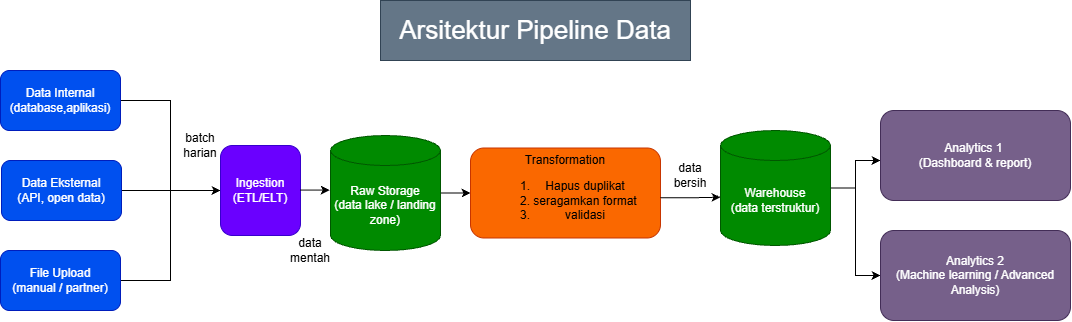

The diagram above was exported from draw.io. Its source (the exported page's mxGraphModel, read from the mxfile embedded in the PNG):
<mxGraphModel dx="1241" dy="677" grid="1" gridSize="10" guides="1" tooltips="1" connect="1" arrows="1" fold="1" page="1" pageScale="1" pageWidth="827" pageHeight="1169" math="0" shadow="0">
  <root>
    <mxCell id="0" />
    <mxCell id="1" parent="0" />
    <mxCell id="vHazQel4vo5UGY9lL5lD-14" edge="1" parent="1" source="vHazQel4vo5UGY9lL5lD-2" style="edgeStyle=orthogonalEdgeStyle;rounded=0;orthogonalLoop=1;jettySize=auto;html=1;entryX=0;entryY=0.5;entryDx=0;entryDy=0;defaultLabelBackgroundColor=gap;" target="vHazQel4vo5UGY9lL5lD-6">
      <mxGeometry relative="1" as="geometry" />
    </mxCell>
    <mxCell id="vHazQel4vo5UGY9lL5lD-2" parent="1" style="rounded=1;whiteSpace=wrap;html=1;roundedPerimeter=1;fillColor=#0050ef;fontColor=#ffffff;strokeColor=#001DBC;" value="Data Internal&lt;br&gt;(database,aplikasi)" vertex="1">
      <mxGeometry height="60" width="120" x="460" y="150" as="geometry" />
    </mxCell>
    <mxCell id="vHazQel4vo5UGY9lL5lD-15" edge="1" parent="1" source="vHazQel4vo5UGY9lL5lD-3" style="edgeStyle=orthogonalEdgeStyle;rounded=0;orthogonalLoop=1;jettySize=auto;html=1;defaultLabelBackgroundColor=gap;" target="vHazQel4vo5UGY9lL5lD-6" value="">
      <mxGeometry relative="1" as="geometry" />
    </mxCell>
    <mxCell id="vHazQel4vo5UGY9lL5lD-3" parent="1" style="rounded=1;whiteSpace=wrap;html=1;roundedPerimeter=1;fillColor=#0050ef;fontColor=#ffffff;strokeColor=#001DBC;" value="Data Eksternal&lt;br&gt;(API, open data)" vertex="1">
      <mxGeometry height="60" width="120" x="461" y="240" as="geometry" />
    </mxCell>
    <mxCell id="vHazQel4vo5UGY9lL5lD-16" edge="1" parent="1" source="vHazQel4vo5UGY9lL5lD-4" style="edgeStyle=orthogonalEdgeStyle;rounded=0;orthogonalLoop=1;jettySize=auto;html=1;entryX=0;entryY=0.5;entryDx=0;entryDy=0;defaultLabelBackgroundColor=gap;" target="vHazQel4vo5UGY9lL5lD-6">
      <mxGeometry relative="1" as="geometry" />
    </mxCell>
    <mxCell id="vHazQel4vo5UGY9lL5lD-4" parent="1" style="rounded=1;whiteSpace=wrap;html=1;roundedPerimeter=1;fillColor=#0050ef;fontColor=#ffffff;strokeColor=#001DBC;" value="File Upload&lt;br&gt;(manual / partner)" vertex="1">
      <mxGeometry height="60" width="120" x="460" y="330" as="geometry" />
    </mxCell>
    <mxCell id="vHazQel4vo5UGY9lL5lD-6" parent="1" style="rounded=1;whiteSpace=wrap;html=1;roundedPerimeter=1;fillColor=#6a00ff;fontColor=#ffffff;strokeColor=#3700CC;" value="Ingestion&lt;br&gt;(ETL/ELT)" vertex="1">
      <mxGeometry height="90" width="80" x="680" y="225" as="geometry" />
    </mxCell>
    <mxCell id="vHazQel4vo5UGY9lL5lD-19" edge="1" parent="1" source="vHazQel4vo5UGY9lL5lD-7" style="edgeStyle=orthogonalEdgeStyle;rounded=0;orthogonalLoop=1;jettySize=auto;html=1;entryX=0;entryY=0.5;entryDx=0;entryDy=0;defaultLabelBackgroundColor=gap;" target="vHazQel4vo5UGY9lL5lD-8">
      <mxGeometry relative="1" as="geometry" />
    </mxCell>
    <mxCell id="vHazQel4vo5UGY9lL5lD-7" parent="1" style="shape=cylinder3;whiteSpace=wrap;html=1;boundedLbl=1;backgroundOutline=1;size=15;fillColor=#008a00;fontColor=#ffffff;strokeColor=#005700;" value="Raw Storage&lt;br&gt;(data lake / landing zone)" vertex="1">
      <mxGeometry height="115" width="110" x="790" y="215" as="geometry" />
    </mxCell>
    <mxCell id="vHazQel4vo5UGY9lL5lD-8" parent="1" style="rounded=1;whiteSpace=wrap;html=1;roundedPerimeter=1;fillColor=#fa6800;fontColor=#000000;strokeColor=#C73500;" value="Transformation&lt;br&gt;&lt;ol&gt;&lt;li&gt;Hapus duplikat&lt;/li&gt;&lt;li&gt;seragamkan format&lt;/li&gt;&lt;li&gt;validasi&lt;/li&gt;&lt;/ol&gt;" vertex="1">
      <mxGeometry height="90" width="190" x="930" y="227.5" as="geometry" />
    </mxCell>
    <mxCell id="vHazQel4vo5UGY9lL5lD-20" edge="1" parent="1" source="vHazQel4vo5UGY9lL5lD-9" style="edgeStyle=orthogonalEdgeStyle;rounded=0;orthogonalLoop=1;jettySize=auto;html=1;entryX=0;entryY=0.556;entryDx=0;entryDy=0;defaultLabelBackgroundColor=gap;" target="vHazQel4vo5UGY9lL5lD-12">
      <mxGeometry relative="1" as="geometry" />
    </mxCell>
    <mxCell id="vHazQel4vo5UGY9lL5lD-21" edge="1" parent="1" source="vHazQel4vo5UGY9lL5lD-9" style="edgeStyle=orthogonalEdgeStyle;rounded=0;orthogonalLoop=1;jettySize=auto;html=1;entryX=0;entryY=0.5;entryDx=0;entryDy=0;defaultLabelBackgroundColor=gap;" target="vHazQel4vo5UGY9lL5lD-13">
      <mxGeometry relative="1" as="geometry" />
    </mxCell>
    <mxCell id="vHazQel4vo5UGY9lL5lD-9" parent="1" style="shape=cylinder3;whiteSpace=wrap;html=1;boundedLbl=1;backgroundOutline=1;size=15;fillColor=#008a00;fontColor=#ffffff;strokeColor=#005700;" value="Warehouse&lt;div&gt;(data terstruktur)&lt;/div&gt;" vertex="1">
      <mxGeometry height="115" width="110" x="1180" y="210" as="geometry" />
    </mxCell>
    <mxCell id="vHazQel4vo5UGY9lL5lD-12" parent="1" style="rounded=1;whiteSpace=wrap;html=1;roundedPerimeter=1;fillColor=#76608a;fontColor=#ffffff;strokeColor=#432D57;" value="Analytics 1&amp;nbsp;&lt;div&gt;(Dashboard &amp;amp; report)&lt;/div&gt;" vertex="1">
      <mxGeometry height="90" width="190" x="1340" y="190" as="geometry" />
    </mxCell>
    <mxCell id="vHazQel4vo5UGY9lL5lD-13" parent="1" style="rounded=1;whiteSpace=wrap;html=1;roundedPerimeter=1;fillColor=#76608a;fontColor=#ffffff;strokeColor=#432D57;" value="Analytics 2&lt;br&gt;(Machine learning / Advanced Analysis)" vertex="1">
      <mxGeometry height="90" width="190" x="1340" y="310" as="geometry" />
    </mxCell>
    <mxCell id="vHazQel4vo5UGY9lL5lD-17" edge="1" parent="1" source="vHazQel4vo5UGY9lL5lD-6" style="edgeStyle=orthogonalEdgeStyle;rounded=0;orthogonalLoop=1;jettySize=auto;html=1;entryX=-0.007;entryY=0.47;entryDx=0;entryDy=0;entryPerimeter=0;defaultLabelBackgroundColor=gap;exitX=1.031;exitY=0.495;exitDx=0;exitDy=0;" target="vHazQel4vo5UGY9lL5lD-7">
      <mxGeometry relative="1" as="geometry" />
    </mxCell>
    <mxCell id="vHazQel4vo5UGY9lL5lD-22" parent="1" style="text;html=1;whiteSpace=wrap;strokeColor=none;fillColor=none;align=center;verticalAlign=middle;rounded=0;" value="batch harian" vertex="1">
      <mxGeometry height="30" width="60" x="630" y="210" as="geometry" />
    </mxCell>
    <mxCell id="vHazQel4vo5UGY9lL5lD-23" parent="1" style="text;html=1;whiteSpace=wrap;strokeColor=none;fillColor=none;align=center;verticalAlign=middle;rounded=0;" value="data mentah" vertex="1">
      <mxGeometry height="30" width="60" x="740" y="315" as="geometry" />
    </mxCell>
    <mxCell id="vHazQel4vo5UGY9lL5lD-25" parent="1" style="text;html=1;whiteSpace=wrap;strokeColor=none;fillColor=none;align=center;verticalAlign=middle;rounded=0;" value="data bersih" vertex="1">
      <mxGeometry height="30" width="60" x="1120" y="240" as="geometry" />
    </mxCell>
    <mxCell id="vHazQel4vo5UGY9lL5lD-26" edge="1" parent="1" source="vHazQel4vo5UGY9lL5lD-8" style="edgeStyle=orthogonalEdgeStyle;rounded=0;orthogonalLoop=1;jettySize=auto;html=1;entryX=0;entryY=0.58;entryDx=0;entryDy=0;entryPerimeter=0;defaultLabelBackgroundColor=gap;exitX=0.982;exitY=0.551;exitDx=0;exitDy=0;" target="vHazQel4vo5UGY9lL5lD-9">
      <mxGeometry relative="1" x="-0.0429" as="geometry" />
    </mxCell>
    <mxCell id="vHazQel4vo5UGY9lL5lD-27" parent="1" style="rounded=0;whiteSpace=wrap;html=1;fillColor=#647687;fontColor=#ffffff;strokeColor=#314354;" value="&lt;font style=&quot;font-size: 26px;&quot;&gt;Arsitektur Pipeline Data&lt;/font&gt;" vertex="1">
      <mxGeometry height="60" width="310" x="840" y="80" as="geometry" />
    </mxCell>
  </root>
</mxGraphModel>